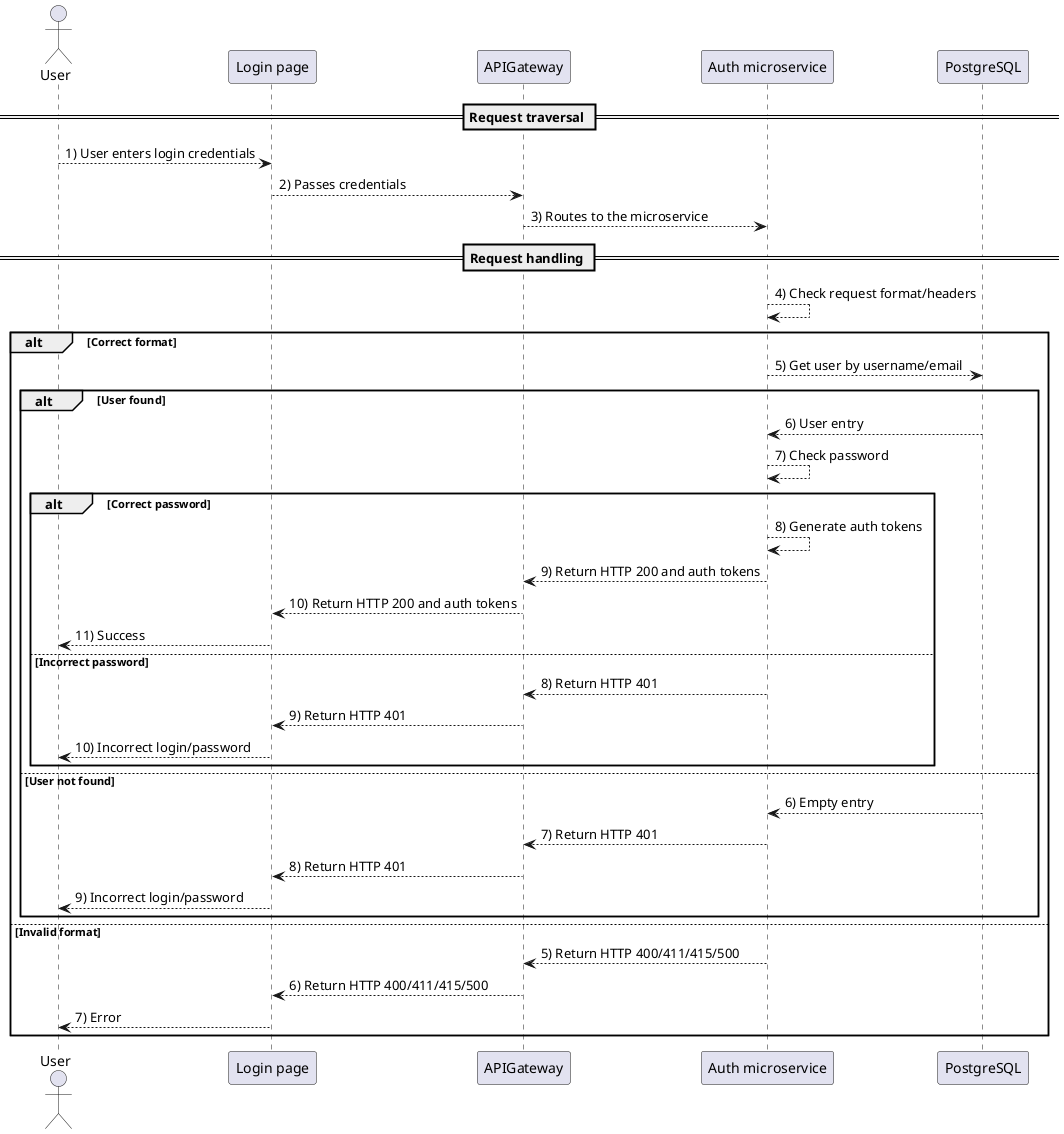

The diagram above was rendered by PlantUML. Its source (embedded in the PNG):
@startuml

actor User as act
participant "Login page" as pg
participant "APIGateway" as gate
participant "Auth microservice" as auth
participant "PostgreSQL" as db

== Request traversal ==
act --> pg : 1) User enters login credentials
pg --> gate : 2) Passes credentials
gate --> auth : 3) Routes to the microservice

== Request handling ==
auth --> auth : 4) Check request format/headers
alt Correct format
    auth --> db : 5) Get user by username/email
    alt User found
        db --> auth : 6) User entry
        auth --> auth : 7) Check password
        alt Correct password
            auth --> auth : 8) Generate auth tokens
            auth --> gate : 9) Return HTTP 200 and auth tokens
            gate --> pg: 10) Return HTTP 200 and auth tokens
            pg --> act: 11) Success
        else Incorrect password
            auth --> gate : 8) Return HTTP 401
            gate --> pg : 9) Return HTTP 401
            pg --> act : 10) Incorrect login/password
        end
    else User not found
        db --> auth : 6) Empty entry
        auth --> gate : 7) Return HTTP 401
        gate --> pg : 8) Return HTTP 401
        pg --> act : 9) Incorrect login/password
    end
else Invalid format
    auth --> gate : 5) Return HTTP 400/411/415/500
    gate --> pg : 6) Return HTTP 400/411/415/500
    pg --> act : 7) Error
end

@enduml